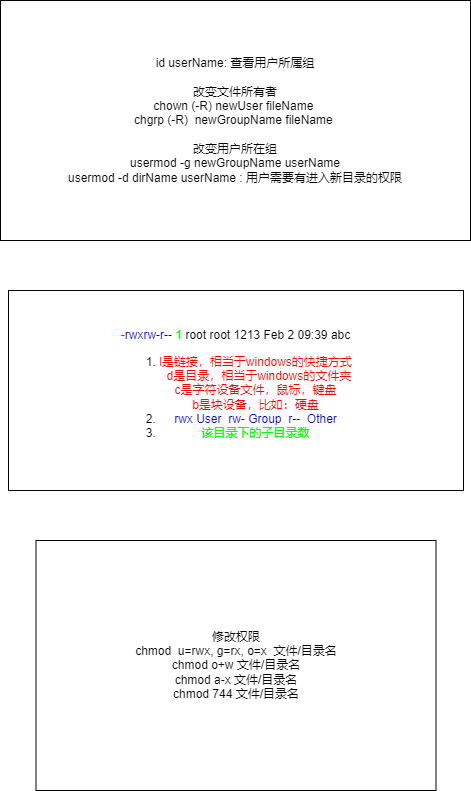

The diagram above was exported from draw.io. Its source (the exported page's mxGraphModel, read from the mxfile embedded in the PNG):
<mxGraphModel dx="1050" dy="619" grid="1" gridSize="10" guides="1" tooltips="1" connect="1" arrows="1" fold="1" page="1" pageScale="1" pageWidth="850" pageHeight="1100" math="0" shadow="0">
  <root>
    <mxCell id="0" />
    <mxCell id="1" parent="0" />
    <mxCell id="RsM2-5Ngu1oeh2b_EYgq-1" value="&lt;span style=&quot;background-color: initial;&quot;&gt;修改权限&lt;/span&gt;&lt;br&gt;&lt;div&gt;chmod&amp;nbsp; u=rwx, g=rx, o=x&amp;nbsp; 文件/目录名&lt;/div&gt;&lt;div&gt;chmod o+w 文件/目录名&lt;/div&gt;&lt;div&gt;chmod a-x 文件/目录名&lt;/div&gt;&lt;div&gt;chmod 744 文件/目录名&lt;/div&gt;" style="rounded=0;whiteSpace=wrap;html=1;" vertex="1" parent="1">
      <mxGeometry x="225.5" y="600" width="400" height="250" as="geometry" />
    </mxCell>
    <mxCell id="RsM2-5Ngu1oeh2b_EYgq-2" value="id userName: 查看用户所属组&lt;br&gt;&lt;br&gt;改变文件所有者&lt;br&gt;chown (-R)&amp;nbsp;newUser fileName&amp;nbsp;&lt;br&gt;chgrp (-R)&amp;nbsp;&amp;nbsp;newGroupName fileName&amp;nbsp;&lt;br&gt;&lt;br&gt;改变用户所在组&lt;br&gt;usermod -g newGroupName userName&lt;br&gt;usermod -d dirName userName : 用户需要有进入新目录的权限" style="rounded=0;whiteSpace=wrap;html=1;" vertex="1" parent="1">
      <mxGeometry x="190" y="60" width="470" height="240" as="geometry" />
    </mxCell>
    <mxCell id="RsM2-5Ngu1oeh2b_EYgq-3" value="&lt;font style=&quot;border-color: var(--border-color);&quot; color=&quot;#ff0000&quot;&gt;-&lt;/font&gt;&lt;font style=&quot;border-color: var(--border-color);&quot; color=&quot;#0000cc&quot;&gt;rwxrw-r--&lt;/font&gt;&amp;nbsp;&lt;font style=&quot;border-color: var(--border-color);&quot; color=&quot;#00ff00&quot;&gt;1&lt;/font&gt;&amp;nbsp;root root 1213 Feb 2 09:39 abc&lt;br style=&quot;border-color: var(--border-color);&quot;&gt;&lt;ol style=&quot;border-color: var(--border-color);&quot;&gt;&lt;li style=&quot;border-color: var(--border-color);&quot;&gt;&lt;font style=&quot;border-color: var(--border-color);&quot; color=&quot;#ff0000&quot;&gt;l是链接，相当于windows的快捷方式&lt;br style=&quot;border-color: var(--border-color);&quot;&gt;&amp;nbsp; d是目录，相当于windows的文件夹&lt;br style=&quot;border-color: var(--border-color);&quot;&gt;c是字符设备文件，鼠标，键盘&lt;br style=&quot;border-color: var(--border-color);&quot;&gt;b是块设备，比如：硬盘&lt;/font&gt;&lt;/li&gt;&lt;li style=&quot;border-color: var(--border-color);&quot;&gt;&lt;font style=&quot;border-color: var(--border-color);&quot; color=&quot;#0000cc&quot;&gt;rwx User&amp;nbsp; rw- Group&amp;nbsp; r--&amp;nbsp; Other&lt;/font&gt;&lt;/li&gt;&lt;li style=&quot;border-color: var(--border-color);&quot;&gt;&lt;font style=&quot;border-color: var(--border-color);&quot; color=&quot;#00ff00&quot;&gt;该目录下的子目录数&lt;/font&gt;&lt;/li&gt;&lt;/ol&gt;" style="rounded=0;whiteSpace=wrap;html=1;" vertex="1" parent="1">
      <mxGeometry x="198" y="350" width="455" height="200" as="geometry" />
    </mxCell>
  </root>
</mxGraphModel>